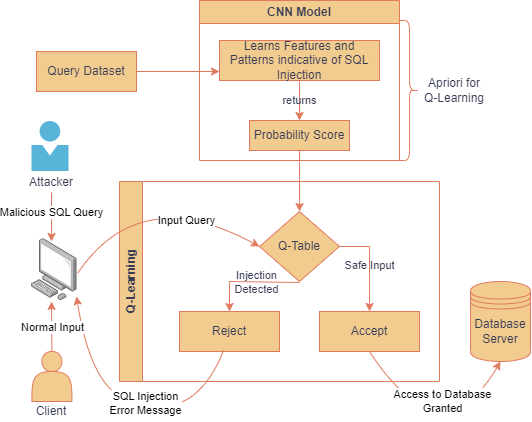

The diagram above was exported from draw.io. Its source (the exported page's mxGraphModel, read from the mxfile embedded in the PNG):
<mxGraphModel dx="1366" dy="754" grid="0" gridSize="10" guides="1" tooltips="1" connect="1" arrows="1" fold="1" page="1" pageScale="1" pageWidth="850" pageHeight="1100" math="0" shadow="0">
  <root>
    <mxCell id="0" />
    <mxCell id="1" parent="0" />
    <mxCell id="S8GQUqE4xHVkkWfP2AUU-2" value="" style="shape=actor;whiteSpace=wrap;html=1;labelBackgroundColor=none;fillColor=#F2CC8F;strokeColor=#E07A5F;fontColor=#393C56;" parent="1" vertex="1">
      <mxGeometry x="230.4" y="680" width="40" height="50" as="geometry" />
    </mxCell>
    <mxCell id="S8GQUqE4xHVkkWfP2AUU-40" value="" style="image;points=[];aspect=fixed;html=1;align=center;shadow=0;dashed=0;image=img/lib/allied_telesis/computer_and_terminals/Personal_Computer.svg;labelBackgroundColor=none;fillColor=#F2CC8F;strokeColor=#E07A5F;fontColor=#393C56;" parent="1" vertex="1">
      <mxGeometry x="230" y="567.1999999999999" width="45.6" height="61.800000000000004" as="geometry" />
    </mxCell>
    <mxCell id="S8GQUqE4xHVkkWfP2AUU-52" value="" style="shape=datastore;whiteSpace=wrap;html=1;labelBackgroundColor=none;fillColor=#F2CC8F;strokeColor=#E07A5F;fontColor=#393C56;" parent="1" vertex="1">
      <mxGeometry x="669" y="610" width="60" height="80" as="geometry" />
    </mxCell>
    <mxCell id="S8GQUqE4xHVkkWfP2AUU-55" value="" style="image;sketch=0;aspect=fixed;html=1;points=[];align=center;fontSize=12;image=img/lib/mscae/Person.svg;labelBackgroundColor=none;fillColor=#F2CC8F;strokeColor=#E07A5F;fontColor=#393C56;" parent="1" vertex="1">
      <mxGeometry x="230.39999999999998" y="450" width="37" height="50" as="geometry" />
    </mxCell>
    <mxCell id="S8GQUqE4xHVkkWfP2AUU-60" value="Client" style="text;html=1;strokeColor=none;fillColor=none;align=center;verticalAlign=middle;whiteSpace=wrap;rounded=0;labelBackgroundColor=none;fontColor=#393C56;" parent="1" vertex="1">
      <mxGeometry x="220" y="730" width="60" height="20" as="geometry" />
    </mxCell>
    <mxCell id="S8GQUqE4xHVkkWfP2AUU-61" value="Database Server" style="text;html=1;strokeColor=none;fillColor=none;align=center;verticalAlign=middle;whiteSpace=wrap;rounded=0;labelBackgroundColor=none;fontColor=#393C56;" parent="1" vertex="1">
      <mxGeometry x="669" y="650" width="60" height="20" as="geometry" />
    </mxCell>
    <mxCell id="S8GQUqE4xHVkkWfP2AUU-92" value="Query Dataset" style="whiteSpace=wrap;html=1;labelBackgroundColor=none;fillColor=#F2CC8F;strokeColor=#E07A5F;fontColor=#393C56;" parent="1" vertex="1">
      <mxGeometry x="235" y="380" width="100" height="40" as="geometry" />
    </mxCell>
    <mxCell id="S8GQUqE4xHVkkWfP2AUU-96" value="" style="html=1;rounded=1;curved=0;sourcePerimeterSpacing=0;targetPerimeterSpacing=0;startSize=6;endSize=6;noEdgeStyle=1;orthogonal=1;exitX=1;exitY=0.5;exitDx=0;exitDy=0;labelBackgroundColor=none;strokeColor=#E07A5F;fontColor=default;" parent="1" source="S8GQUqE4xHVkkWfP2AUU-92" target="S8GQUqE4xHVkkWfP2AUU-95" edge="1">
      <mxGeometry relative="1" as="geometry">
        <Array as="points" />
      </mxGeometry>
    </mxCell>
    <mxCell id="S8GQUqE4xHVkkWfP2AUU-102" value="CNN Model" style="swimlane;whiteSpace=wrap;html=1;labelBackgroundColor=none;fillColor=#F2CC8F;strokeColor=#E07A5F;fontColor=#393C56;" parent="1" vertex="1">
      <mxGeometry x="398" y="329" width="200" height="160" as="geometry" />
    </mxCell>
    <mxCell id="S8GQUqE4xHVkkWfP2AUU-95" value="Learns Features and Patterns indicative of SQL Injection" style="whiteSpace=wrap;html=1;labelBackgroundColor=none;fillColor=#F2CC8F;strokeColor=#E07A5F;fontColor=#393C56;" parent="S8GQUqE4xHVkkWfP2AUU-102" vertex="1">
      <mxGeometry x="20" y="40" width="160" height="40" as="geometry" />
    </mxCell>
    <mxCell id="S8GQUqE4xHVkkWfP2AUU-104" value="Probability Score" style="whiteSpace=wrap;html=1;labelBackgroundColor=none;fillColor=#F2CC8F;strokeColor=#E07A5F;fontColor=#393C56;" parent="S8GQUqE4xHVkkWfP2AUU-102" vertex="1">
      <mxGeometry x="50" y="120" width="100" height="30" as="geometry" />
    </mxCell>
    <mxCell id="S8GQUqE4xHVkkWfP2AUU-105" value="" style="endArrow=classic;html=1;rounded=0;exitX=0.5;exitY=1;exitDx=0;exitDy=0;labelBackgroundColor=none;strokeColor=#E07A5F;fontColor=default;" parent="S8GQUqE4xHVkkWfP2AUU-102" source="S8GQUqE4xHVkkWfP2AUU-95" target="S8GQUqE4xHVkkWfP2AUU-104" edge="1">
      <mxGeometry relative="1" as="geometry">
        <mxPoint x="-140" y="180" as="sourcePoint" />
        <mxPoint x="-40" y="180" as="targetPoint" />
      </mxGeometry>
    </mxCell>
    <mxCell id="S8GQUqE4xHVkkWfP2AUU-106" value="returns" style="edgeLabel;resizable=0;html=1;align=center;verticalAlign=middle;labelBackgroundColor=none;fontColor=#393C56;" parent="S8GQUqE4xHVkkWfP2AUU-105" connectable="0" vertex="1">
      <mxGeometry relative="1" as="geometry" />
    </mxCell>
    <mxCell id="S8GQUqE4xHVkkWfP2AUU-107" value="Q-Learning" style="swimlane;horizontal=0;whiteSpace=wrap;html=1;labelBackgroundColor=none;fillColor=#F2CC8F;strokeColor=#E07A5F;fontColor=#393C56;" parent="1" vertex="1">
      <mxGeometry x="318" y="510" width="320" height="200" as="geometry" />
    </mxCell>
    <mxCell id="S8GQUqE4xHVkkWfP2AUU-93" value="Reject" style="whiteSpace=wrap;html=1;labelBackgroundColor=none;fillColor=#F2CC8F;strokeColor=#E07A5F;fontColor=#393C56;" parent="S8GQUqE4xHVkkWfP2AUU-107" vertex="1">
      <mxGeometry x="60" y="130" width="100" height="40" as="geometry" />
    </mxCell>
    <mxCell id="S8GQUqE4xHVkkWfP2AUU-101" value="Accept" style="whiteSpace=wrap;html=1;labelBackgroundColor=none;fillColor=#F2CC8F;strokeColor=#E07A5F;fontColor=#393C56;" parent="S8GQUqE4xHVkkWfP2AUU-107" vertex="1">
      <mxGeometry x="200" y="130" width="100" height="40" as="geometry" />
    </mxCell>
    <mxCell id="S8GQUqE4xHVkkWfP2AUU-120" value="Q-Table" style="rhombus;whiteSpace=wrap;html=1;labelBackgroundColor=none;fillColor=#F2CC8F;strokeColor=#E07A5F;fontColor=#393C56;" parent="S8GQUqE4xHVkkWfP2AUU-107" vertex="1">
      <mxGeometry x="140" y="30" width="80" height="70" as="geometry" />
    </mxCell>
    <mxCell id="zARMh1_eCDnzqhd86Fkb-3" value="" style="endArrow=classic;html=1;rounded=0;entryX=0.5;entryY=0;entryDx=0;entryDy=0;labelBackgroundColor=none;strokeColor=#E07A5F;fontColor=default;" parent="S8GQUqE4xHVkkWfP2AUU-107" target="S8GQUqE4xHVkkWfP2AUU-93" edge="1">
      <mxGeometry relative="1" as="geometry">
        <mxPoint x="180" y="101" as="sourcePoint" />
        <mxPoint x="280" y="101" as="targetPoint" />
        <Array as="points">
          <mxPoint x="110" y="100" />
        </Array>
      </mxGeometry>
    </mxCell>
    <mxCell id="zARMh1_eCDnzqhd86Fkb-4" value="Injection&lt;br&gt;Detected" style="edgeLabel;resizable=0;html=1;align=center;verticalAlign=middle;labelBackgroundColor=none;fontColor=#393C56;" parent="zARMh1_eCDnzqhd86Fkb-3" connectable="0" vertex="1">
      <mxGeometry relative="1" as="geometry">
        <mxPoint x="7" as="offset" />
      </mxGeometry>
    </mxCell>
    <mxCell id="zARMh1_eCDnzqhd86Fkb-5" value="" style="endArrow=classic;html=1;rounded=0;entryX=0.5;entryY=0;entryDx=0;entryDy=0;exitX=1;exitY=0.5;exitDx=0;exitDy=0;labelBackgroundColor=none;strokeColor=#E07A5F;fontColor=default;" parent="S8GQUqE4xHVkkWfP2AUU-107" source="S8GQUqE4xHVkkWfP2AUU-120" target="S8GQUqE4xHVkkWfP2AUU-101" edge="1">
      <mxGeometry relative="1" as="geometry">
        <mxPoint x="190" y="111" as="sourcePoint" />
        <mxPoint x="120" y="140" as="targetPoint" />
        <Array as="points">
          <mxPoint x="250" y="65" />
        </Array>
      </mxGeometry>
    </mxCell>
    <mxCell id="zARMh1_eCDnzqhd86Fkb-14" value="Safe Input" style="edgeLabel;html=1;align=center;verticalAlign=middle;resizable=0;points=[];labelBackgroundColor=none;fontColor=#393C56;" parent="zARMh1_eCDnzqhd86Fkb-5" connectable="0" vertex="1">
      <mxGeometry x="0.0316" relative="1" as="geometry">
        <mxPoint as="offset" />
      </mxGeometry>
    </mxCell>
    <mxCell id="S8GQUqE4xHVkkWfP2AUU-118" value="" style="shape=curlyBracket;whiteSpace=wrap;html=1;rounded=1;flipH=1;labelPosition=right;verticalLabelPosition=middle;align=left;verticalAlign=middle;labelBackgroundColor=none;fillColor=#F2CC8F;strokeColor=#E07A5F;fontColor=#393C56;" parent="1" vertex="1">
      <mxGeometry x="598" y="349" width="20" height="140" as="geometry" />
    </mxCell>
    <mxCell id="S8GQUqE4xHVkkWfP2AUU-119" value="Apriori for Q-Learning" style="text;html=1;strokeColor=none;fillColor=none;align=center;verticalAlign=middle;whiteSpace=wrap;rounded=0;labelBackgroundColor=none;fontColor=#393C56;" parent="1" vertex="1">
      <mxGeometry x="618" y="404" width="70" height="30" as="geometry" />
    </mxCell>
    <mxCell id="S8GQUqE4xHVkkWfP2AUU-133" value="" style="curved=1;endArrow=classic;html=1;rounded=0;exitX=0.441;exitY=1.07;exitDx=0;exitDy=0;exitPerimeter=0;entryX=0.987;entryY=0.935;entryDx=0;entryDy=0;entryPerimeter=0;labelBackgroundColor=none;strokeColor=#E07A5F;fontColor=default;" parent="1" target="S8GQUqE4xHVkkWfP2AUU-40" edge="1">
      <mxGeometry width="50" height="50" relative="1" as="geometry">
        <mxPoint x="422.01000000000005" y="678.9999999999998" as="sourcePoint" />
        <mxPoint x="233.6012000000001" y="740.0663999999999" as="targetPoint" />
        <Array as="points">
          <mxPoint x="410" y="710" />
          <mxPoint x="370" y="740" />
          <mxPoint x="290" y="720" />
        </Array>
      </mxGeometry>
    </mxCell>
    <mxCell id="ACov1hHFv1c5Cn85aOCa-1" value="SQL Injection &lt;br&gt;Error Message" style="edgeLabel;html=1;align=center;verticalAlign=middle;resizable=0;points=[];" vertex="1" connectable="0" parent="S8GQUqE4xHVkkWfP2AUU-133">
      <mxGeometry x="-0.1476" y="-2" relative="1" as="geometry">
        <mxPoint as="offset" />
      </mxGeometry>
    </mxCell>
    <mxCell id="S8GQUqE4xHVkkWfP2AUU-135" value="" style="edgeStyle=orthogonalEdgeStyle;rounded=0;orthogonalLoop=1;jettySize=auto;html=1;labelBackgroundColor=none;strokeColor=#E07A5F;fontColor=default;" parent="1" source="S8GQUqE4xHVkkWfP2AUU-104" target="S8GQUqE4xHVkkWfP2AUU-120" edge="1">
      <mxGeometry relative="1" as="geometry">
        <Array as="points">
          <mxPoint x="498" y="529" />
          <mxPoint x="498" y="529" />
        </Array>
      </mxGeometry>
    </mxCell>
    <mxCell id="zARMh1_eCDnzqhd86Fkb-15" value="" style="curved=1;endArrow=classic;html=1;rounded=0;entryX=0;entryY=0.5;entryDx=0;entryDy=0;exitX=1.009;exitY=0.563;exitDx=0;exitDy=0;exitPerimeter=0;labelBackgroundColor=none;strokeColor=#E07A5F;fontColor=default;" parent="1" source="S8GQUqE4xHVkkWfP2AUU-40" target="S8GQUqE4xHVkkWfP2AUU-120" edge="1">
      <mxGeometry width="50" height="50" relative="1" as="geometry">
        <mxPoint x="178" y="750" as="sourcePoint" />
        <mxPoint x="288" y="729" as="targetPoint" />
        <Array as="points">
          <mxPoint x="338" y="510" />
        </Array>
      </mxGeometry>
    </mxCell>
    <mxCell id="ACov1hHFv1c5Cn85aOCa-2" value="Input Query" style="edgeLabel;html=1;align=center;verticalAlign=middle;resizable=0;points=[];" vertex="1" connectable="0" parent="zARMh1_eCDnzqhd86Fkb-15">
      <mxGeometry x="0.37" y="-12" relative="1" as="geometry">
        <mxPoint x="1" as="offset" />
      </mxGeometry>
    </mxCell>
    <mxCell id="S8GQUqE4xHVkkWfP2AUU-63" value="Attacker" style="text;html=1;strokeColor=none;fillColor=none;align=center;verticalAlign=middle;whiteSpace=wrap;rounded=0;labelBackgroundColor=none;fontColor=#393C56;" parent="1" vertex="1">
      <mxGeometry x="220" y="501" width="60" height="20" as="geometry" />
    </mxCell>
    <mxCell id="ACov1hHFv1c5Cn85aOCa-3" value="" style="endArrow=classic;html=1;rounded=0;exitX=0.5;exitY=1;exitDx=0;exitDy=0;entryX=0.439;entryY=0.045;entryDx=0;entryDy=0;entryPerimeter=0;fillColor=#ffe6cc;strokeColor=#E07A5F;" edge="1" parent="1">
      <mxGeometry relative="1" as="geometry">
        <mxPoint x="250" y="521" as="sourcePoint" />
        <mxPoint x="250.01839999999993" y="569.9809999999998" as="targetPoint" />
      </mxGeometry>
    </mxCell>
    <mxCell id="ACov1hHFv1c5Cn85aOCa-4" value="Malicious SQL Query" style="edgeLabel;resizable=0;html=1;align=center;verticalAlign=middle;" connectable="0" vertex="1" parent="ACov1hHFv1c5Cn85aOCa-3">
      <mxGeometry relative="1" as="geometry">
        <mxPoint y="-5" as="offset" />
      </mxGeometry>
    </mxCell>
    <mxCell id="ACov1hHFv1c5Cn85aOCa-5" value="" style="endArrow=classic;html=1;rounded=0;exitX=0.5;exitY=0;exitDx=0;exitDy=0;fillColor=#ffe6cc;strokeColor=#E07A5F;" edge="1" parent="1" source="S8GQUqE4xHVkkWfP2AUU-2">
      <mxGeometry relative="1" as="geometry">
        <mxPoint x="100" y="560" as="sourcePoint" />
        <mxPoint x="250" y="630" as="targetPoint" />
      </mxGeometry>
    </mxCell>
    <mxCell id="ACov1hHFv1c5Cn85aOCa-6" value="Normal Input" style="edgeLabel;resizable=0;html=1;align=center;verticalAlign=middle;" connectable="0" vertex="1" parent="ACov1hHFv1c5Cn85aOCa-5">
      <mxGeometry relative="1" as="geometry" />
    </mxCell>
    <mxCell id="ACov1hHFv1c5Cn85aOCa-8" value="" style="curved=1;endArrow=classic;html=1;rounded=0;exitX=0.5;exitY=1;exitDx=0;exitDy=0;entryX=0.5;entryY=1;entryDx=0;entryDy=0;labelBackgroundColor=none;strokeColor=#E07A5F;fontColor=default;" edge="1" parent="1" source="S8GQUqE4xHVkkWfP2AUU-101" target="S8GQUqE4xHVkkWfP2AUU-52">
      <mxGeometry width="50" height="50" relative="1" as="geometry">
        <mxPoint x="560" y="740" as="sourcePoint" />
        <mxPoint x="707.01" y="793.9999999999998" as="targetPoint" />
        <Array as="points">
          <mxPoint x="640" y="790" />
        </Array>
      </mxGeometry>
    </mxCell>
    <mxCell id="ACov1hHFv1c5Cn85aOCa-9" value="Access to Database&lt;br&gt;Granted" style="edgeLabel;html=1;align=center;verticalAlign=middle;resizable=0;points=[];" vertex="1" connectable="0" parent="ACov1hHFv1c5Cn85aOCa-8">
      <mxGeometry x="-0.1476" y="-2" relative="1" as="geometry">
        <mxPoint x="16" y="-40" as="offset" />
      </mxGeometry>
    </mxCell>
  </root>
</mxGraphModel>